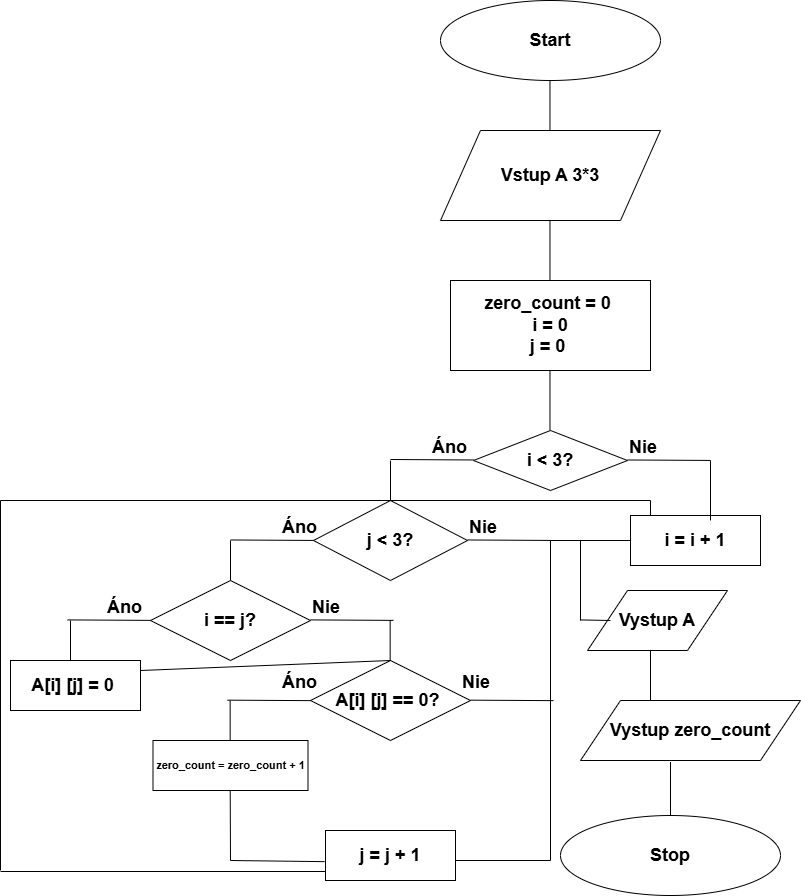

The diagram above was exported from draw.io. Its source (the exported page's mxGraphModel, read from the mxfile embedded in the PNG):
<mxGraphModel dx="690" dy="521" grid="1" gridSize="10" guides="1" tooltips="1" connect="1" arrows="1" fold="1" page="1" pageScale="1" pageWidth="827" pageHeight="1169" math="0" shadow="0">
  <root>
    <mxCell id="0" />
    <mxCell id="1" parent="0" />
    <mxCell id="i7kPgbgozhsYtVm8HQvp-1" value="&lt;font style=&quot;font-size: 18px;&quot;&gt;&lt;b&gt;Start&lt;/b&gt;&lt;/font&gt;" style="ellipse;whiteSpace=wrap;html=1;" parent="1" vertex="1">
      <mxGeometry x="450" y="20" width="220" height="80" as="geometry" />
    </mxCell>
    <mxCell id="i7kPgbgozhsYtVm8HQvp-2" value="" style="endArrow=none;html=1;rounded=0;" parent="1" edge="1">
      <mxGeometry width="50" height="50" relative="1" as="geometry">
        <mxPoint x="559.47" y="160" as="sourcePoint" />
        <mxPoint x="559.47" y="100" as="targetPoint" />
      </mxGeometry>
    </mxCell>
    <mxCell id="i7kPgbgozhsYtVm8HQvp-3" value="&lt;div style=&quot;text-align: left;&quot;&gt;&lt;b&gt;&lt;font size=&quot;4&quot;&gt;Vstup A 3*3&lt;/font&gt;&lt;/b&gt;&lt;/div&gt;" style="shape=parallelogram;perimeter=parallelogramPerimeter;whiteSpace=wrap;html=1;fixedSize=1;size=40;" parent="1" vertex="1">
      <mxGeometry x="450" y="150" width="220" height="90" as="geometry" />
    </mxCell>
    <mxCell id="i7kPgbgozhsYtVm8HQvp-5" value="" style="endArrow=none;html=1;rounded=0;" parent="1" edge="1">
      <mxGeometry width="50" height="50" relative="1" as="geometry">
        <mxPoint x="559.47" y="300" as="sourcePoint" />
        <mxPoint x="559.47" y="240" as="targetPoint" />
      </mxGeometry>
    </mxCell>
    <mxCell id="i7kPgbgozhsYtVm8HQvp-7" value="&lt;font size=&quot;4&quot;&gt;&lt;b&gt;zero_count = 0&amp;nbsp;&lt;/b&gt;&lt;/font&gt;&lt;div&gt;&lt;font size=&quot;4&quot;&gt;&lt;b&gt;i = 0&lt;/b&gt;&lt;/font&gt;&lt;/div&gt;&lt;div&gt;&lt;font size=&quot;4&quot;&gt;&lt;b&gt;j = 0&amp;nbsp;&lt;/b&gt;&lt;/font&gt;&lt;/div&gt;" style="rounded=0;whiteSpace=wrap;html=1;" parent="1" vertex="1">
      <mxGeometry x="460" y="300" width="200" height="90" as="geometry" />
    </mxCell>
    <mxCell id="i7kPgbgozhsYtVm8HQvp-8" value="" style="endArrow=none;html=1;rounded=0;" parent="1" edge="1">
      <mxGeometry width="50" height="50" relative="1" as="geometry">
        <mxPoint x="559.47" y="450" as="sourcePoint" />
        <mxPoint x="559.47" y="390" as="targetPoint" />
      </mxGeometry>
    </mxCell>
    <mxCell id="i7kPgbgozhsYtVm8HQvp-10" value="" style="endArrow=none;html=1;rounded=0;" parent="1" edge="1">
      <mxGeometry width="50" height="50" relative="1" as="geometry">
        <mxPoint x="400" y="479" as="sourcePoint" />
        <mxPoint x="483" y="479.47" as="targetPoint" />
      </mxGeometry>
    </mxCell>
    <mxCell id="i7kPgbgozhsYtVm8HQvp-12" value="&lt;b&gt;&lt;font&gt;&lt;font size=&quot;4&quot;&gt;i&amp;nbsp;&amp;lt; 3?&lt;/font&gt;&lt;/font&gt;&lt;/b&gt;" style="rhombus;whiteSpace=wrap;html=1;" parent="1" vertex="1">
      <mxGeometry x="483" y="450" width="154" height="60" as="geometry" />
    </mxCell>
    <mxCell id="i7kPgbgozhsYtVm8HQvp-18" value="&lt;b&gt;&lt;font style=&quot;font-size: 18px;&quot;&gt;Vystup A&lt;/font&gt;&lt;/b&gt;" style="shape=parallelogram;perimeter=parallelogramPerimeter;whiteSpace=wrap;html=1;fixedSize=1;size=40;" parent="1" vertex="1">
      <mxGeometry x="597" y="610" width="140" height="60" as="geometry" />
    </mxCell>
    <mxCell id="i7kPgbgozhsYtVm8HQvp-20" value="&lt;b style=&quot;font-size: 18px;&quot;&gt;Stop&lt;/b&gt;" style="ellipse;whiteSpace=wrap;html=1;" parent="1" vertex="1">
      <mxGeometry x="570" y="835" width="220" height="80" as="geometry" />
    </mxCell>
    <mxCell id="i7kPgbgozhsYtVm8HQvp-21" value="&lt;strong data-start=&quot;35&quot; data-end=&quot;42&quot; style=&quot;font-style: normal; font-variant-caps: normal; letter-spacing: normal; text-align: start; text-indent: 0px; text-transform: none; white-space: normal; word-spacing: 0px; -webkit-text-stroke-width: 0px; text-decoration: none; caret-color: rgb(0, 0, 0); color: rgb(0, 0, 0);&quot;&gt;&lt;font style=&quot;font-size: 18px;&quot;&gt;Áno&lt;/font&gt;&lt;/strong&gt;" style="text;whiteSpace=wrap;html=1;" parent="1" vertex="1">
      <mxGeometry x="440" y="450" width="60" height="40" as="geometry" />
    </mxCell>
    <mxCell id="i7kPgbgozhsYtVm8HQvp-22" value="&lt;b&gt;&lt;font style=&quot;font-size: 18px;&quot;&gt;Nie&lt;/font&gt;&lt;/b&gt;" style="text;whiteSpace=wrap;html=1;" parent="1" vertex="1">
      <mxGeometry x="637" y="450" width="60" height="40" as="geometry" />
    </mxCell>
    <mxCell id="i7kPgbgozhsYtVm8HQvp-65" value="" style="endArrow=none;html=1;rounded=0;" parent="1" edge="1">
      <mxGeometry width="50" height="50" relative="1" as="geometry">
        <mxPoint x="637" y="479.47" as="sourcePoint" />
        <mxPoint x="720" y="479.94000000000005" as="targetPoint" />
      </mxGeometry>
    </mxCell>
    <mxCell id="i7kPgbgozhsYtVm8HQvp-66" value="&lt;b&gt;&lt;font size=&quot;4&quot;&gt;j &amp;lt; 3?&lt;/font&gt;&lt;/b&gt;" style="rhombus;whiteSpace=wrap;html=1;" parent="1" vertex="1">
      <mxGeometry x="323" y="520" width="154" height="80" as="geometry" />
    </mxCell>
    <mxCell id="i7kPgbgozhsYtVm8HQvp-67" value="" style="endArrow=none;html=1;rounded=0;exitX=0.5;exitY=0;exitDx=0;exitDy=0;" parent="1" source="i7kPgbgozhsYtVm8HQvp-66" edge="1">
      <mxGeometry width="50" height="50" relative="1" as="geometry">
        <mxPoint x="350" y="530" as="sourcePoint" />
        <mxPoint x="400" y="480" as="targetPoint" />
      </mxGeometry>
    </mxCell>
    <mxCell id="i7kPgbgozhsYtVm8HQvp-68" value="" style="endArrow=none;html=1;rounded=0;" parent="1" edge="1">
      <mxGeometry width="50" height="50" relative="1" as="geometry">
        <mxPoint x="240" y="559.47" as="sourcePoint" />
        <mxPoint x="323" y="559.94" as="targetPoint" />
      </mxGeometry>
    </mxCell>
    <mxCell id="i7kPgbgozhsYtVm8HQvp-69" value="" style="endArrow=none;html=1;rounded=0;" parent="1" edge="1">
      <mxGeometry width="50" height="50" relative="1" as="geometry">
        <mxPoint x="477" y="559.47" as="sourcePoint" />
        <mxPoint x="560" y="559.94" as="targetPoint" />
      </mxGeometry>
    </mxCell>
    <mxCell id="i7kPgbgozhsYtVm8HQvp-70" value="&lt;strong data-start=&quot;35&quot; data-end=&quot;42&quot; style=&quot;font-style: normal; font-variant-caps: normal; letter-spacing: normal; text-align: start; text-indent: 0px; text-transform: none; white-space: normal; word-spacing: 0px; -webkit-text-stroke-width: 0px; text-decoration: none; caret-color: rgb(0, 0, 0); color: rgb(0, 0, 0);&quot;&gt;&lt;font style=&quot;font-size: 18px;&quot;&gt;Áno&lt;/font&gt;&lt;/strong&gt;" style="text;whiteSpace=wrap;html=1;" parent="1" vertex="1">
      <mxGeometry x="290" y="530" width="60" height="40" as="geometry" />
    </mxCell>
    <mxCell id="i7kPgbgozhsYtVm8HQvp-71" value="&lt;b&gt;&lt;font style=&quot;font-size: 18px;&quot;&gt;Nie&lt;/font&gt;&lt;/b&gt;" style="text;whiteSpace=wrap;html=1;" parent="1" vertex="1">
      <mxGeometry x="477" y="530" width="60" height="40" as="geometry" />
    </mxCell>
    <mxCell id="i7kPgbgozhsYtVm8HQvp-72" value="" style="endArrow=none;html=1;rounded=0;" parent="1" edge="1">
      <mxGeometry width="50" height="50" relative="1" as="geometry">
        <mxPoint x="240" y="560" as="sourcePoint" />
        <mxPoint x="240" y="600" as="targetPoint" />
      </mxGeometry>
    </mxCell>
    <mxCell id="i7kPgbgozhsYtVm8HQvp-89" value="" style="endArrow=none;html=1;rounded=0;" parent="1" edge="1">
      <mxGeometry width="50" height="50" relative="1" as="geometry">
        <mxPoint x="590" y="639.4100000000001" as="sourcePoint" />
        <mxPoint x="620" y="640" as="targetPoint" />
      </mxGeometry>
    </mxCell>
    <mxCell id="i7kPgbgozhsYtVm8HQvp-90" value="" style="endArrow=none;html=1;rounded=0;exitX=0.5;exitY=0;exitDx=0;exitDy=0;entryX=0.409;entryY=1.025;entryDx=0;entryDy=0;entryPerimeter=0;" parent="1" source="i7kPgbgozhsYtVm8HQvp-20" target="DmqIDb9OJn9dju-7SJN--36" edge="1">
      <mxGeometry width="50" height="50" relative="1" as="geometry">
        <mxPoint x="350" y="1070" as="sourcePoint" />
        <mxPoint x="700" y="870" as="targetPoint" />
      </mxGeometry>
    </mxCell>
    <mxCell id="DmqIDb9OJn9dju-7SJN--1" value="&lt;font size=&quot;4&quot;&gt;&lt;b&gt;i == j?&lt;/b&gt;&lt;/font&gt;" style="rhombus;whiteSpace=wrap;html=1;" parent="1" vertex="1">
      <mxGeometry x="160" y="600" width="160" height="80" as="geometry" />
    </mxCell>
    <mxCell id="DmqIDb9OJn9dju-7SJN--2" value="" style="endArrow=none;html=1;rounded=0;" parent="1" edge="1">
      <mxGeometry width="50" height="50" relative="1" as="geometry">
        <mxPoint x="77" y="639.41" as="sourcePoint" />
        <mxPoint x="160" y="639.88" as="targetPoint" />
      </mxGeometry>
    </mxCell>
    <mxCell id="DmqIDb9OJn9dju-7SJN--3" value="" style="endArrow=none;html=1;rounded=0;" parent="1" edge="1">
      <mxGeometry width="50" height="50" relative="1" as="geometry">
        <mxPoint x="320" y="639.41" as="sourcePoint" />
        <mxPoint x="403" y="639.88" as="targetPoint" />
      </mxGeometry>
    </mxCell>
    <mxCell id="DmqIDb9OJn9dju-7SJN--4" value="&lt;strong data-start=&quot;35&quot; data-end=&quot;42&quot; style=&quot;font-style: normal; font-variant-caps: normal; letter-spacing: normal; text-align: start; text-indent: 0px; text-transform: none; white-space: normal; word-spacing: 0px; -webkit-text-stroke-width: 0px; text-decoration: none; caret-color: rgb(0, 0, 0); color: rgb(0, 0, 0);&quot;&gt;&lt;font style=&quot;font-size: 18px;&quot;&gt;Áno&lt;/font&gt;&lt;/strong&gt;" style="text;whiteSpace=wrap;html=1;" parent="1" vertex="1">
      <mxGeometry x="115" y="610" width="60" height="40" as="geometry" />
    </mxCell>
    <mxCell id="DmqIDb9OJn9dju-7SJN--5" value="&lt;div&gt;&lt;font size=&quot;4&quot;&gt;&lt;b&gt;A[i] [j] = 0&amp;nbsp;&lt;/b&gt;&lt;/font&gt;&lt;/div&gt;" style="rounded=0;whiteSpace=wrap;html=1;" parent="1" vertex="1">
      <mxGeometry x="20" y="680" width="130" height="50" as="geometry" />
    </mxCell>
    <mxCell id="DmqIDb9OJn9dju-7SJN--6" value="" style="endArrow=none;html=1;rounded=0;" parent="1" edge="1">
      <mxGeometry width="50" height="50" relative="1" as="geometry">
        <mxPoint x="80" y="640" as="sourcePoint" />
        <mxPoint x="80" y="680" as="targetPoint" />
      </mxGeometry>
    </mxCell>
    <mxCell id="DmqIDb9OJn9dju-7SJN--7" value="" style="endArrow=none;html=1;rounded=0;" parent="1" edge="1">
      <mxGeometry width="50" height="50" relative="1" as="geometry">
        <mxPoint x="399.66" y="640" as="sourcePoint" />
        <mxPoint x="399.66" y="680" as="targetPoint" />
      </mxGeometry>
    </mxCell>
    <mxCell id="DmqIDb9OJn9dju-7SJN--8" value="&lt;b&gt;&lt;font style=&quot;font-size: 18px;&quot;&gt;A[i] [j] == 0?&amp;nbsp;&lt;/font&gt;&lt;/b&gt;" style="rhombus;whiteSpace=wrap;html=1;" parent="1" vertex="1">
      <mxGeometry x="320" y="680" width="160" height="80" as="geometry" />
    </mxCell>
    <mxCell id="DmqIDb9OJn9dju-7SJN--9" value="&lt;b&gt;&lt;font style=&quot;font-size: 18px;&quot;&gt;Nie&lt;/font&gt;&lt;/b&gt;" style="text;whiteSpace=wrap;html=1;" parent="1" vertex="1">
      <mxGeometry x="320" y="610" width="60" height="40" as="geometry" />
    </mxCell>
    <mxCell id="DmqIDb9OJn9dju-7SJN--10" value="" style="endArrow=none;html=1;rounded=0;" parent="1" edge="1">
      <mxGeometry width="50" height="50" relative="1" as="geometry">
        <mxPoint x="237" y="719.66" as="sourcePoint" />
        <mxPoint x="320" y="720.13" as="targetPoint" />
      </mxGeometry>
    </mxCell>
    <mxCell id="DmqIDb9OJn9dju-7SJN--11" value="" style="endArrow=none;html=1;rounded=0;" parent="1" edge="1">
      <mxGeometry width="50" height="50" relative="1" as="geometry">
        <mxPoint x="480" y="719.66" as="sourcePoint" />
        <mxPoint x="563" y="720.13" as="targetPoint" />
      </mxGeometry>
    </mxCell>
    <mxCell id="DmqIDb9OJn9dju-7SJN--12" value="" style="endArrow=none;html=1;rounded=0;" parent="1" edge="1">
      <mxGeometry width="50" height="50" relative="1" as="geometry">
        <mxPoint x="239.66" y="720" as="sourcePoint" />
        <mxPoint x="239.66" y="760" as="targetPoint" />
      </mxGeometry>
    </mxCell>
    <mxCell id="DmqIDb9OJn9dju-7SJN--13" value="" style="endArrow=none;html=1;rounded=0;" parent="1" edge="1">
      <mxGeometry width="50" height="50" relative="1" as="geometry">
        <mxPoint x="560" y="560" as="sourcePoint" />
        <mxPoint x="560" y="880" as="targetPoint" />
      </mxGeometry>
    </mxCell>
    <mxCell id="DmqIDb9OJn9dju-7SJN--14" value="&lt;strong data-start=&quot;35&quot; data-end=&quot;42&quot; style=&quot;font-style: normal; font-variant-caps: normal; letter-spacing: normal; text-align: start; text-indent: 0px; text-transform: none; white-space: normal; word-spacing: 0px; -webkit-text-stroke-width: 0px; text-decoration: none; caret-color: rgb(0, 0, 0); color: rgb(0, 0, 0);&quot;&gt;&lt;font style=&quot;font-size: 18px;&quot;&gt;Áno&lt;/font&gt;&lt;/strong&gt;" style="text;whiteSpace=wrap;html=1;" parent="1" vertex="1">
      <mxGeometry x="290" y="685" width="60" height="40" as="geometry" />
    </mxCell>
    <mxCell id="DmqIDb9OJn9dju-7SJN--17" value="&lt;b&gt;&lt;font style=&quot;font-size: 18px;&quot;&gt;Nie&lt;/font&gt;&lt;/b&gt;" style="text;whiteSpace=wrap;html=1;" parent="1" vertex="1">
      <mxGeometry x="470" y="685" width="60" height="40" as="geometry" />
    </mxCell>
    <mxCell id="DmqIDb9OJn9dju-7SJN--18" value="&lt;div&gt;&lt;b&gt;&lt;font style=&quot;font-size: 11px;&quot;&gt;zero_count = zero_count + 1&lt;/font&gt;&lt;/b&gt;&lt;/div&gt;" style="rounded=0;whiteSpace=wrap;html=1;" parent="1" vertex="1">
      <mxGeometry x="162.5" y="760" width="155" height="50" as="geometry" />
    </mxCell>
    <mxCell id="DmqIDb9OJn9dju-7SJN--19" value="&lt;div&gt;&lt;font size=&quot;4&quot;&gt;&lt;b&gt;j = j + 1&lt;/b&gt;&lt;/font&gt;&lt;/div&gt;" style="rounded=0;whiteSpace=wrap;html=1;" parent="1" vertex="1">
      <mxGeometry x="335" y="850" width="130" height="50" as="geometry" />
    </mxCell>
    <mxCell id="DmqIDb9OJn9dju-7SJN--20" value="" style="endArrow=none;html=1;rounded=0;" parent="1" edge="1">
      <mxGeometry width="50" height="50" relative="1" as="geometry">
        <mxPoint x="239.71" y="810" as="sourcePoint" />
        <mxPoint x="240" y="880" as="targetPoint" />
      </mxGeometry>
    </mxCell>
    <mxCell id="DmqIDb9OJn9dju-7SJN--21" value="" style="endArrow=none;html=1;rounded=0;entryX=-0.007;entryY=0.623;entryDx=0;entryDy=0;entryPerimeter=0;" parent="1" target="DmqIDb9OJn9dju-7SJN--19" edge="1">
      <mxGeometry width="50" height="50" relative="1" as="geometry">
        <mxPoint x="240" y="880" as="sourcePoint" />
        <mxPoint x="330" y="880" as="targetPoint" />
      </mxGeometry>
    </mxCell>
    <mxCell id="DmqIDb9OJn9dju-7SJN--22" value="" style="endArrow=none;html=1;rounded=0;" parent="1" edge="1">
      <mxGeometry width="50" height="50" relative="1" as="geometry">
        <mxPoint x="465" y="880" as="sourcePoint" />
        <mxPoint x="560" y="880" as="targetPoint" />
      </mxGeometry>
    </mxCell>
    <mxCell id="DmqIDb9OJn9dju-7SJN--23" value="" style="endArrow=none;html=1;rounded=0;entryX=-0.007;entryY=0.623;entryDx=0;entryDy=0;entryPerimeter=0;" parent="1" edge="1">
      <mxGeometry width="50" height="50" relative="1" as="geometry">
        <mxPoint x="10" y="891" as="sourcePoint" />
        <mxPoint x="335" y="891" as="targetPoint" />
      </mxGeometry>
    </mxCell>
    <mxCell id="DmqIDb9OJn9dju-7SJN--24" value="" style="endArrow=none;html=1;rounded=0;" parent="1" edge="1">
      <mxGeometry width="50" height="50" relative="1" as="geometry">
        <mxPoint x="10" y="520" as="sourcePoint" />
        <mxPoint x="10" y="890" as="targetPoint" />
      </mxGeometry>
    </mxCell>
    <mxCell id="DmqIDb9OJn9dju-7SJN--25" value="" style="endArrow=none;html=1;rounded=0;" parent="1" edge="1">
      <mxGeometry width="50" height="50" relative="1" as="geometry">
        <mxPoint x="10" y="520" as="sourcePoint" />
        <mxPoint x="400" y="520" as="targetPoint" />
      </mxGeometry>
    </mxCell>
    <mxCell id="DmqIDb9OJn9dju-7SJN--26" value="" style="endArrow=none;html=1;rounded=0;" parent="1" edge="1">
      <mxGeometry width="50" height="50" relative="1" as="geometry">
        <mxPoint x="560" y="560" as="sourcePoint" />
        <mxPoint x="640" y="560" as="targetPoint" />
      </mxGeometry>
    </mxCell>
    <mxCell id="DmqIDb9OJn9dju-7SJN--27" value="&lt;font size=&quot;4&quot;&gt;&lt;b&gt;i = i + 1&lt;/b&gt;&lt;/font&gt;" style="rounded=0;whiteSpace=wrap;html=1;" parent="1" vertex="1">
      <mxGeometry x="640" y="535" width="130" height="50" as="geometry" />
    </mxCell>
    <mxCell id="DmqIDb9OJn9dju-7SJN--28" value="" style="endArrow=none;html=1;rounded=0;" parent="1" edge="1">
      <mxGeometry width="50" height="50" relative="1" as="geometry">
        <mxPoint x="660" y="520" as="sourcePoint" />
        <mxPoint x="660" y="535" as="targetPoint" />
      </mxGeometry>
    </mxCell>
    <mxCell id="DmqIDb9OJn9dju-7SJN--29" value="" style="endArrow=none;html=1;rounded=0;" parent="1" edge="1">
      <mxGeometry width="50" height="50" relative="1" as="geometry">
        <mxPoint x="400" y="520" as="sourcePoint" />
        <mxPoint x="660" y="520" as="targetPoint" />
      </mxGeometry>
    </mxCell>
    <mxCell id="DmqIDb9OJn9dju-7SJN--30" value="" style="endArrow=none;html=1;rounded=0;" parent="1" edge="1">
      <mxGeometry width="50" height="50" relative="1" as="geometry">
        <mxPoint x="590" y="559.4100000000001" as="sourcePoint" />
        <mxPoint x="590" y="640" as="targetPoint" />
      </mxGeometry>
    </mxCell>
    <mxCell id="DmqIDb9OJn9dju-7SJN--35" value="" style="endArrow=none;html=1;rounded=0;" parent="1" edge="1">
      <mxGeometry width="50" height="50" relative="1" as="geometry">
        <mxPoint x="660" y="670" as="sourcePoint" />
        <mxPoint x="660" y="720" as="targetPoint" />
      </mxGeometry>
    </mxCell>
    <mxCell id="DmqIDb9OJn9dju-7SJN--36" value="&lt;b&gt;&lt;font style=&quot;font-size: 18px;&quot;&gt;Vystup zero_count&lt;/font&gt;&lt;/b&gt;" style="shape=parallelogram;perimeter=parallelogramPerimeter;whiteSpace=wrap;html=1;fixedSize=1;size=40;" parent="1" vertex="1">
      <mxGeometry x="590" y="720" width="220" height="60" as="geometry" />
    </mxCell>
    <mxCell id="DmqIDb9OJn9dju-7SJN--39" value="" style="endArrow=none;html=1;rounded=0;" parent="1" edge="1">
      <mxGeometry width="50" height="50" relative="1" as="geometry">
        <mxPoint x="720" y="480" as="sourcePoint" />
        <mxPoint x="720" y="540" as="targetPoint" />
      </mxGeometry>
    </mxCell>
    <mxCell id="DmqIDb9OJn9dju-7SJN--41" value="" style="endArrow=none;html=1;rounded=0;exitX=0.5;exitY=0;exitDx=0;exitDy=0;" parent="1" source="DmqIDb9OJn9dju-7SJN--8" edge="1">
      <mxGeometry width="50" height="50" relative="1" as="geometry">
        <mxPoint x="405" y="692.5" as="sourcePoint" />
        <mxPoint x="150" y="690" as="targetPoint" />
      </mxGeometry>
    </mxCell>
  </root>
</mxGraphModel>